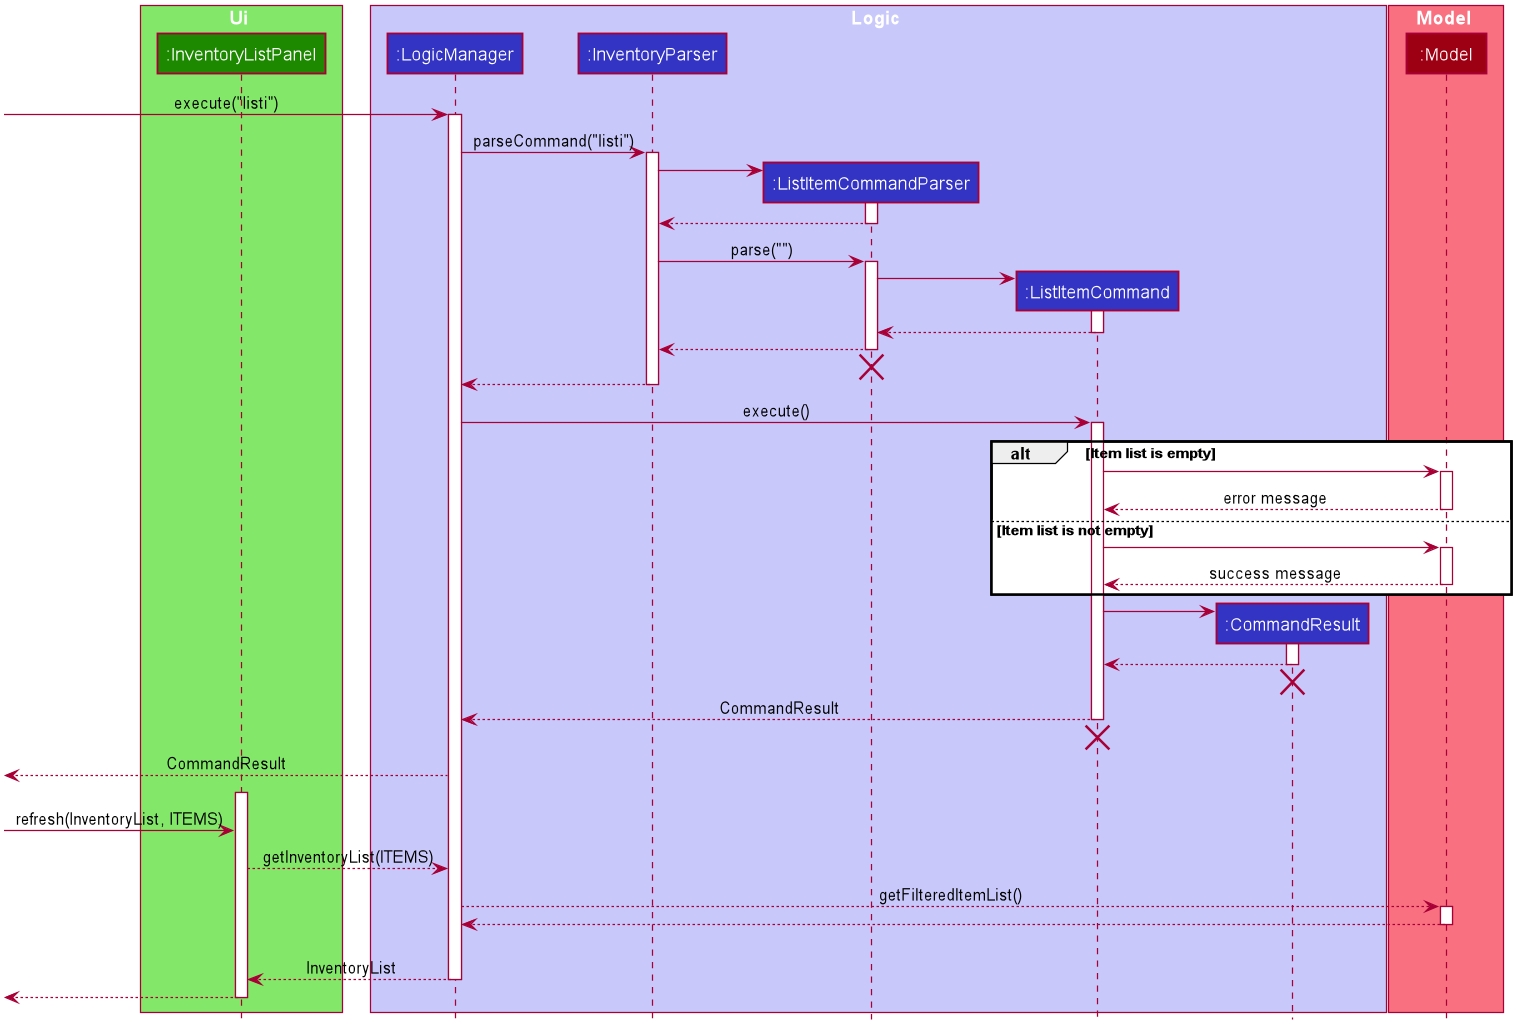

The diagram above was rendered by PlantUML. Its source (embedded in the PNG):
@startuml








skinparam BackgroundColor #FFFFFFF

skinparam Shadowing false

skinparam Class {
    FontColor #FFFFFF
    BorderThickness 1
    BorderColor #FFFFFF
    StereotypeFontColor #FFFFFF
    FontName Arial
}

skinparam Actor {
    BorderColor #000000
    Color #000000
    FontName Arial
}

skinparam Sequence {
    MessageAlign center
    BoxFontSize 15
    BoxPadding 0
    BoxFontColor #FFFFFF
    FontName Arial
}

skinparam Participant {
    FontColor #FFFFFFF
    Padding 20
}

skinparam MinClassWidth 50
skinparam ParticipantPadding 10
skinparam Shadowing false
skinparam DefaultTextAlignment center
skinparam packageStyle Rectangle

hide footbox
hide members
hide circle

box Ui #83E769
participant ":InventoryListPanel" as InventoryListPanel #1D8900
end box

box Logic #C8C8FA
participant ":LogicManager" as LogicManager #3333C4
participant ":InventoryParser" as InventoryParser #3333C4
participant ":ListItemCommandParser" as ListItemCommandParser #3333C4
participant ":ListItemCommand" as ListItemCommand #3333C4
participant ":CommandResult" as CommandResult #3333C4
end box

box Model #F97181
participant ":Model" as Model #9D0012
end box

[-> LogicManager : execute("listi")
activate LogicManager

LogicManager -> InventoryParser : parseCommand("listi")
activate InventoryParser

create ListItemCommandParser
InventoryParser -> ListItemCommandParser
activate ListItemCommandParser

ListItemCommandParser --> InventoryParser
deactivate ListItemCommandParser

InventoryParser -> ListItemCommandParser : parse("")
activate ListItemCommandParser

create ListItemCommand
ListItemCommandParser -> ListItemCommand
activate ListItemCommand

ListItemCommand --> ListItemCommandParser :
deactivate ListItemCommand

ListItemCommandParser --> InventoryParser :
deactivate ListItemCommandParser
ListItemCommandParser -[hidden]-> InventoryParser
destroy ListItemCommandParser

InventoryParser --> LogicManager :
deactivate InventoryParser

LogicManager -> ListItemCommand : execute()
activate ListItemCommand

alt Item list is empty
    ListItemCommand -> Model
    activate Model
    Model --> ListItemCommand : error message
    deactivate Model
else Item list is not empty
    ListItemCommand ->  Model
    activate Model
    Model --> ListItemCommand : success message
    deactivate Model
end


create CommandResult
ListItemCommand -> CommandResult
activate CommandResult

CommandResult --> ListItemCommand
deactivate CommandResult
CommandResult -[hidden]-> ListItemCommand
destroy CommandResult

ListItemCommand --> LogicManager : CommandResult
deactivate ListItemCommand
ListItemCommand -[hidden]-> LogicManager
destroy ListItemCommand

[<--LogicManager : CommandResult
[<-[hidden]-LogicManager

create InventoryListPanel
activate InventoryListPanel
[-> InventoryListPanel : refresh(InventoryList, ITEMS)

InventoryListPanel --> LogicManager : getInventoryList(ITEMS)

LogicManager --> Model : getFilteredItemList()
activate Model
Model --> LogicManager :
deactivate Model

CommandResult -[hidden]-> LogicManager
InventoryListPanel <-- LogicManager : InventoryList
deactivate LogicManager

[<--InventoryListPanel
deactivate InventoryListPanel
@enduml